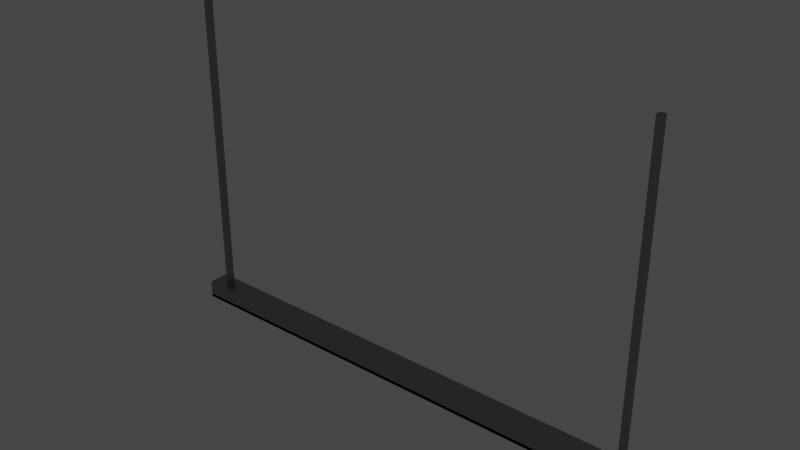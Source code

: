 # Source: neon.blend  (saved by Blender 2.82.7; exported with 4.5.12 LTS)
import bpy
from mathutils import Matrix  # noqa: F401  (used for matrix-valued properties, if any)

bpy.ops.wm.read_factory_settings(use_empty=True)
scene = bpy.context.scene
scene.name = 'Scene'

# ---- collections
col_collection = bpy.data.collections.new('Collection'); scene.collection.children.link(col_collection)

# ---- materials (node trees are filled in below, after node groups)
mat_material_001 = bpy.data.materials.new('Material.001')
mat_material_001.use_transparent_shadow = False
mat_material_002 = bpy.data.materials.new('Material.002')
mat_material_002.use_transparent_shadow = False

# ---- material node trees
mat_material_001.use_nodes = True; mat_material_001.node_tree.nodes.clear()
_N = mat_material_001.node_tree.nodes; _L = mat_material_001.node_tree.links
n0 = _N.new('ShaderNodeOutputMaterial'); n0.name = 'Material Output'; n0.location = (300, 300)
n1 = _N.new('ShaderNodeBsdfPrincipled'); n1.name = 'Principled BSDF'; n1.location = (10, 300)
n1.distribution = 'GGX'
n1.subsurface_method = 'BURLEY'
n1.inputs[0].default_value = (0.3702, 0.3758, 0.3648, 1.0)
n1.inputs[1].default_value = 1.0
n1.inputs[3].default_value = 1.45
n1.inputs[27].default_value = (0.0, 0.0, 0.0, 1.0)
n1.inputs[28].default_value = 1.0
_L.new(n1.outputs[0], n0.inputs[0])
n0.is_active_output = True
mat_material_002.use_nodes = True; mat_material_002.node_tree.nodes.clear()
_N = mat_material_002.node_tree.nodes; _L = mat_material_002.node_tree.links
n0 = _N.new('ShaderNodeOutputMaterial'); n0.name = 'Material Output'; n0.location = (300, 300)
n1 = _N.new('ShaderNodeBsdfPrincipled'); n1.name = 'Principled BSDF'; n1.location = (10, 300)
n1.distribution = 'GGX'
n1.subsurface_method = 'BURLEY'
n1.inputs[0].default_value = (1.0, 1.0, 1.0, 1.0)
n1.inputs[3].default_value = 1.45
n1.inputs[28].default_value = 1.0
_L.new(n1.outputs[0], n0.inputs[0])
n0.is_active_output = True

# ---- world
world_world = bpy.data.worlds.new('World'); scene.world = world_world
world_world.use_nodes = True; world_world.node_tree.nodes.clear()
_N = world_world.node_tree.nodes; _L = world_world.node_tree.links
n0 = _N.new('ShaderNodeOutputWorld'); n0.name = 'World Output'; n0.location = (300, 300)
n1 = _N.new('ShaderNodeBackground'); n1.name = 'Background'; n1.location = (10, 300)
n1.inputs[0].default_value = (0.05088, 0.05088, 0.05088, 1.0)
_L.new(n1.outputs[0], n0.inputs[0])
n0.is_active_output = True
world_world.color = (0.05088, 0.05088, 0.05088)
world_world.use_sun_shadow = False
world_world.sun_shadow_jitter_overblur = 0.0

# ---- meshes
me_cube_002 = bpy.data.meshes.new('Cube.002')
me_cube_002.from_pydata([(-1.003, -1.0, -2.645), (-1.003, -1.0, -0.6453), (-1.003, 1.0, -2.645), (-1.003, 1.0, -0.6453), (0.9973, -1.0, -2.645), (0.9973, -1.0, -0.6453), (0.9973, 1.0, -2.645), (0.9973, 1.0, -0.6453), (-1.003, 1.0, -2.268), (-1.003, -1.0, -2.268), (0.9973, 1.0, -2.268), (0.9973, -1.0, -2.268), (0.9201, -0.2675, -0.7202), (0.9201, -0.2675, 34.06), (0.9201, 0.2675, -0.7202), (0.9201, 0.2675, 34.06), (0.9422, -0.2675, -0.7202), (0.9422, -0.2675, 34.06), (0.9422, 0.2675, -0.7202), (0.9422, 0.2675, 34.06), (-0.9381, -0.2675, -0.7202), (-0.9381, -0.2675, 34.06), (-0.9381, 0.2675, -0.7202), (-0.9381, 0.2675, 34.06), (-0.916, -0.2675, -0.7202), (-0.916, -0.2675, 34.06), (-0.916, 0.2675, -0.7202), (-0.916, 0.2675, 34.06)], [], [(0, 1, 3, 2), (2, 3, 7, 6), (6, 7, 5, 4), (4, 5, 1, 0), (4, 0, 9, 11), (7, 3, 1, 5), (8, 10, 11, 9), (2, 6, 10, 8), (0, 2, 8, 9), (6, 4, 11, 10), (12, 13, 15, 14), (14, 15, 19, 18), (18, 19, 17, 16), (16, 17, 13, 12), (14, 18, 16, 12), (19, 15, 13, 17), (20, 21, 23, 22), (22, 23, 27, 26), (26, 27, 25, 24), (24, 25, 21, 20), (22, 26, 24, 20), (27, 23, 21, 25)])
me_cube_002.polygons.foreach_set('material_index', [0, 0, 0, 0, 0, 0, 1, 0, 0, 0, 0, 0, 0, 0, 0, 0, 0, 0, 0, 0, 0, 0])
_uv = me_cube_002.uv_layers.new(name='UVMap')
_uv.uv.foreach_set('vector', [0.375, 0.0, 0.625, 0.0, 0.625, 0.25, 0.375, 0.25, 0.375, 0.25, 0.625, 0.25, 0.625, 0.5, 0.375, 0.5, 0.375, 0.5, 0.625, 0.5, 0.625, 0.75, 0.375, 0.75, 0.375, 0.75, 0.625, 0.75, 0.625, 1.0, 0.375, 1.0, 0.375, 0.75, 0.375, 1.0, 0.375, 1.0, 0.375, 0.75, 0.625, 0.5, 0.875, 0.5, 0.875, 0.75, 0.625, 0.75, 0.125, 0.5, 0.375, 0.5, 0.375, 0.75, 0.125, 0.75, 0.375, 0.25, 0.375, 0.5, 0.375, 0.5, 0.375, 0.25, 0.375, 0.0, 0.375, 0.25, 0.375, 0.25, 0.375, 0.0, 0.375, 0.5, 0.375, 0.75, 0.375, 0.75, 0.375, 0.5, 0.375, 0.0, 0.625, 0.0, 0.625, 0.25, 0.375, 0.25, 0.375, 0.25, 0.625, 0.25, 0.625, 0.5, 0.375, 0.5, 0.375, 0.5, 0.625, 0.5, 0.625, 0.75, 0.375, 0.75, 0.375, 0.75, 0.625, 0.75, 0.625, 1.0, 0.375, 1.0, 0.125, 0.5, 0.375, 0.5, 0.375, 0.75, 0.125, 0.75, 0.625, 0.5, 0.875, 0.5, 0.875, 0.75, 0.625, 0.75, 0.375, 0.0, 0.625, 0.0, 0.625, 0.25, 0.375, 0.25, 0.375, 0.25, 0.625, 0.25, 0.625, 0.5, 0.375, 0.5, 0.375, 0.5, 0.625, 0.5, 0.625, 0.75, 0.375, 0.75, 0.375, 0.75, 0.625, 0.75, 0.625, 1.0, 0.375, 1.0, 0.125, 0.5, 0.375, 0.5, 0.375, 0.75, 0.125, 0.75, 0.625, 0.5, 0.875, 0.5, 0.875, 0.75, 0.625, 0.75])
me_cube_002.materials.append(mat_material_001)
me_cube_002.materials.append(mat_material_002)
me_cube_002.use_remesh_fix_poles = True
me_cube_002.use_remesh_preserve_attributes = False
me_cube_002.use_mirror_vertex_groups = False
me_cube_002.update()

# ---- objects
ob_lamp = bpy.data.objects.new('Lamp', me_cube_002)

# ---- transforms, parenting, visibility, modifiers, constraints
ob_lamp.location = (-4.114, 0.0, 0.2301)
ob_lamp.scale = (3.947, 0.163, 0.1398)
ob_lamp.lineart.crease_threshold = 0.0

# ---- collection membership
col_collection.objects.link(ob_lamp)

# ---- scene / render settings (as saved in the file)
scene.frame_start = 1; scene.frame_end = 250; scene.frame_set(1)
scene.render.engine = 'BLENDER_EEVEE_NEXT'
scene.cycles.use_denoising = False
scene.cycles.samples = 128
scene.cycles.sampling_pattern = 'TABULATED_SOBOL'
scene.cycles.use_adaptive_sampling = False
scene.cycles.use_light_tree = False
scene.view_settings.view_transform = 'Filmic'
bpy.context.view_layer.update()

# ---- added for rendering (the .blend has no active camera): camera
cam_auto = bpy.data.cameras.new('AutoCamera')
cam_auto.lens = 50.0
cam_auto.sensor_width = 36.0
cam_auto.clip_end = 1000.0
ob_auto_camera = bpy.data.objects.new('AutoCamera', cam_auto)
scene.collection.objects.link(ob_auto_camera)
ob_auto_camera.location = (4.59189, -10.4597, 9.39948)
ob_auto_camera.rotation_euler = (1.09748, -7.21219e-08, 0.694738)
scene.camera = ob_auto_camera
bpy.context.view_layer.update()
